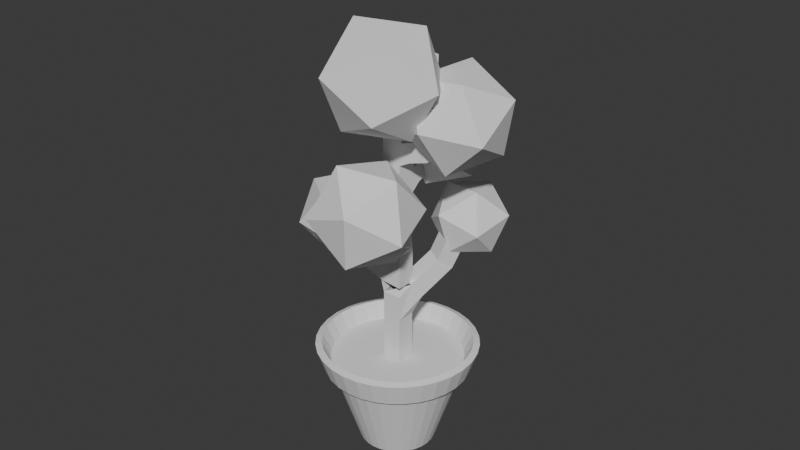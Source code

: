 # Source: ProjectMG_PlantPot.blend  (saved by Blender 4.5.90; exported with 4.5.12 LTS)
import bpy
from mathutils import Matrix  # noqa: F401  (used for matrix-valued properties, if any)

bpy.ops.wm.read_factory_settings(use_empty=True)
scene = bpy.context.scene
scene.name = 'Scene'

# ---- collections
col_collection = bpy.data.collections.new('Collection'); scene.collection.children.link(col_collection)

# ---- world
world_world = bpy.data.worlds.new('World'); scene.world = world_world
world_world.use_nodes = True; world_world.node_tree.nodes.clear()
_N = world_world.node_tree.nodes; _L = world_world.node_tree.links
n0 = _N.new('ShaderNodeOutputWorld'); n0.name = 'World Output'; n0.location = (200, 100)
n1 = _N.new('ShaderNodeBackground'); n1.name = 'Background'; n1.location = (-200, 100)
n1.inputs[0].default_value = (0.05088, 0.05088, 0.05088, 1.0)
_L.new(n1.outputs[0], n0.inputs[0])
n0.is_active_output = True
world_world.color = (0.05088, 0.05088, 0.05088)
world_world.sun_shadow_jitter_overblur = 0.0

# ---- meshes
me_x = bpy.data.meshes.new('ทรงกระบอก')
me_x.from_pydata([(0.0, 1.0, -1.0), (9.562e-09, 1.93, 1.829), (0.1951, 0.9808, -1.0), (0.3766, 1.893, 1.829), (0.3827, 0.9239, -1.0), (0.7387, 1.783, 1.829), (0.5556, 0.8315, -1.0), (1.072, 1.605, 1.829), (0.7071, 0.7071, -1.0), (1.365, 1.365, 1.829), (0.8315, 0.5556, -1.0), (1.605, 1.072, 1.829), (0.9239, 0.3827, -1.0), (1.783, 0.7387, 1.829), (0.9808, 0.1951, -1.0), (1.893, 0.3766, 1.829), (1.0, 0.0, -1.0), (1.93, -8.182e-09, 1.829), (0.9808, -0.1951, -1.0), (1.893, -0.3766, 1.829), (0.9239, -0.3827, -1.0), (1.783, -0.7387, 1.829), (0.8315, -0.5556, -1.0), (1.605, -1.072, 1.829), (0.7071, -0.7071, -1.0), (1.365, -1.365, 1.829), (0.5556, -0.8315, -1.0), (1.072, -1.605, 1.829), (0.3827, -0.9239, -1.0), (0.7387, -1.783, 1.829), (0.1951, -0.9808, -1.0), (0.3766, -1.893, 1.829), (0.0, -1.0, -1.0), (9.562e-09, -1.93, 1.829), (-0.1951, -0.9808, -1.0), (-0.3766, -1.893, 1.829), (-0.3827, -0.9239, -1.0), (-0.7387, -1.783, 1.829), (-0.5556, -0.8315, -1.0), (-1.072, -1.605, 1.829), (-0.7071, -0.7071, -1.0), (-1.365, -1.365, 1.829), (-0.8315, -0.5556, -1.0), (-1.605, -1.072, 1.829), (-0.9239, -0.3827, -1.0), (-1.783, -0.7387, 1.829), (-0.9808, -0.1951, -1.0), (-1.893, -0.3766, 1.829), (-1.0, 0.0, -1.0), (-1.93, -8.182e-09, 1.829), (-0.9808, 0.1951, -1.0), (-1.893, 0.3766, 1.829), (-0.9239, 0.3827, -1.0), (-1.783, 0.7387, 1.829), (-0.8315, 0.5556, -1.0), (-1.605, 1.072, 1.829), (-0.7071, 0.7071, -1.0), (-1.365, 1.365, 1.829), (-0.5556, 0.8315, -1.0), (-1.072, 1.605, 1.829), (-0.3827, 0.9239, -1.0), (-0.7387, 1.783, 1.829), (-0.1951, 0.9808, -1.0), (-0.3766, 1.893, 1.829), (7.427e-09, 1.723, 1.197), (0.336, 1.689, 1.197), (0.6592, 1.591, 1.197), (0.957, 1.432, 1.197), (1.218, 1.218, 1.197), (1.432, 0.957, 1.197), (1.591, 0.6592, 1.197), (1.689, 0.336, 1.197), (1.723, -6.355e-09, 1.197), (1.689, -0.336, 1.197), (1.591, -0.6592, 1.197), (1.432, -0.957, 1.197), (1.218, -1.218, 1.197), (0.957, -1.432, 1.197), (0.6592, -1.591, 1.197), (0.336, -1.689, 1.197), (7.427e-09, -1.723, 1.197), (-0.336, -1.689, 1.197), (-0.6592, -1.591, 1.197), (-0.957, -1.432, 1.197), (-1.218, -1.218, 1.197), (-1.432, -0.957, 1.197), (-1.591, -0.6592, 1.197), (-1.689, -0.336, 1.197), (-1.723, -6.355e-09, 1.197), (-1.689, 0.336, 1.197), (-1.591, 0.6592, 1.197), (-1.432, 0.957, 1.197), (-1.218, 1.218, 1.197), (-0.957, 1.432, 1.197), (-0.6592, 1.591, 1.197), (-0.336, 1.689, 1.197), (0.4087, 2.055, 1.775), (9.562e-09, 2.095, 1.775), (7.427e-09, 1.887, 1.143), (0.8017, 1.935, 1.775), (1.164, 1.742, 1.775), (1.481, 1.481, 1.775), (1.742, 1.164, 1.775), (1.935, 0.8017, 1.775), (2.055, 0.4087, 1.775), (2.095, -8.182e-09, 1.775), (2.055, -0.4087, 1.775), (1.935, -0.8017, 1.775), (1.742, -1.164, 1.775), (1.481, -1.481, 1.775), (1.164, -1.742, 1.775), (0.8017, -1.935, 1.775), (0.4087, -2.055, 1.775), (9.562e-09, -2.095, 1.775), (-0.4087, -2.055, 1.775), (-0.8017, -1.935, 1.775), (-1.164, -1.742, 1.775), (-1.481, -1.481, 1.775), (-1.742, -1.164, 1.775), (-1.935, -0.8017, 1.775), (-2.055, -0.4087, 1.775), (-2.095, -8.182e-09, 1.775), (-2.055, 0.4087, 1.775), (-1.935, 0.8017, 1.775), (-1.742, 1.164, 1.775), (-1.481, 1.481, 1.775), (-1.164, 1.742, 1.775), (-0.8017, 1.935, 1.775), (-0.4087, 2.055, 1.775), (0.3682, 1.851, 1.143), (0.7222, 1.744, 1.143), (1.048, 1.569, 1.143), (1.334, 1.334, 1.143), (1.569, 1.048, 1.143), (1.744, 0.7222, 1.143), (1.851, 0.3682, 1.143), (1.887, -6.355e-09, 1.143), (1.851, -0.3682, 1.143), (1.744, -0.7222, 1.143), (1.569, -1.048, 1.143), (1.334, -1.334, 1.143), (1.048, -1.569, 1.143), (0.7222, -1.744, 1.143), (0.3682, -1.851, 1.143), (7.427e-09, -1.887, 1.143), (-0.3682, -1.851, 1.143), (-0.7222, -1.744, 1.143), (-1.048, -1.569, 1.143), (-1.334, -1.334, 1.143), (-1.569, -1.048, 1.143), (-1.744, -0.7222, 1.143), (-1.851, -0.3682, 1.143), (-1.887, -6.355e-09, 1.143), (-1.851, 0.3682, 1.143), (-1.744, 0.7222, 1.143), (-1.569, 1.048, 1.143), (-1.334, 1.334, 1.143), (-1.048, 1.569, 1.143), (-0.7222, 1.744, 1.143), (-0.3682, 1.851, 1.143), (0.3334, 1.676, 1.376), (-4.595e-09, 1.709, 1.376), (0.6541, 1.579, 1.376), (0.9495, 1.421, 1.376), (1.209, 1.209, 1.376), (1.421, 0.9495, 1.376), (1.579, 0.6541, 1.376), (1.676, 0.3334, 1.376), (1.709, -6.392e-09, 1.376), (1.676, -0.3334, 1.376), (1.579, -0.6541, 1.376), (1.421, -0.9495, 1.376), (1.209, -1.209, 1.376), (0.9495, -1.421, 1.376), (0.6541, -1.579, 1.376), (0.3334, -1.676, 1.376), (-4.595e-09, -1.709, 1.376), (-0.3334, -1.676, 1.376), (-0.6541, -1.579, 1.376), (-0.9495, -1.421, 1.376), (-1.209, -1.209, 1.376), (-1.421, -0.9495, 1.376), (-1.579, -0.6541, 1.376), (-1.676, -0.3334, 1.376), (-1.709, -6.392e-09, 1.376), (-1.676, 0.3334, 1.376), (-1.579, 0.6541, 1.376), (-1.421, 0.9495, 1.376), (-1.209, 1.209, 1.376), (-0.9495, 1.421, 1.376), (-0.6541, 1.579, 1.376), (-0.3334, 1.676, 1.376), (-1.117, 1.137, 1.376), (-0.7691, 1.276, 1.376), (-0.3921, 1.362, 1.376), (0.0, 1.391, 1.376), (0.3921, 1.362, 1.376), (0.7691, 1.276, 1.376), (1.117, 1.137, 1.376), (-1.241, 0.7929, 1.376), (-0.8546, 0.8961, 1.376), (-0.4357, 0.9596, 1.376), (1.49e-08, 0.9811, 1.376), (0.4357, 0.9596, 1.376), (0.8546, 0.8961, 1.376), (1.241, 0.7929, 1.376), (-1.317, 0.4071, 1.376), (-0.9072, 0.4619, 1.376), (-0.4625, 0.4956, 1.376), (2.235e-08, 0.507, 1.376), (0.4625, 0.4956, 1.376), (0.9072, 0.4619, 1.376), (1.317, 0.4071, 1.376), (-1.343, 1.49e-08, 1.376), (-0.925, 0.0, 1.376), (-0.4716, 0.0, 1.376), (2.98e-08, 0.0, 1.376), (0.4716, 0.0, 1.376), (0.925, 0.0, 1.376), (1.343, 0.0, 1.376), (-1.317, -0.4071, 1.376), (-0.9072, -0.4619, 1.376), (-0.4625, -0.4956, 1.376), (3.725e-08, -0.507, 1.376), (0.4625, -0.4956, 1.376), (0.9072, -0.4619, 1.376), (1.317, -0.4071, 1.376), (-1.241, -0.7929, 1.376), (-0.8546, -0.8961, 1.376), (-0.4357, -0.9596, 1.376), (4.47e-08, -0.9811, 1.376), (0.4357, -0.9596, 1.376), (0.8546, -0.8961, 1.376), (1.241, -0.7929, 1.376), (-1.117, -1.137, 1.376), (-0.7691, -1.276, 1.376), (-0.3921, -1.362, 1.376), (0.0, -1.391, 1.376), (0.3921, -1.362, 1.376), (0.7691, -1.276, 1.376), (1.117, -1.137, 1.376)], [], [(85, 84, 148, 149), (57, 59, 126, 125), (86, 85, 149, 150), (39, 41, 117, 116), (87, 86, 150, 151), (21, 23, 108, 107), (88, 87, 151, 152), (3, 5, 99, 96), (55, 57, 125, 124), (89, 88, 152, 153), (37, 39, 116, 115), (90, 89, 153, 154), (19, 21, 107, 106), (91, 90, 154, 155), (65, 64, 98, 129), (53, 55, 124, 123), (92, 91, 155, 156), (1, 3, 96, 97), (66, 65, 129, 130), (35, 37, 115, 114), (93, 92, 156, 157), (17, 19, 106, 105), (67, 66, 130, 131), (94, 93, 157, 158), (68, 67, 131, 132), (51, 53, 123, 122), (95, 94, 158, 159), (69, 68, 132, 133), (33, 35, 114, 113), (64, 95, 159, 98), (5, 3, 160, 162), (15, 17, 105, 104), (70, 69, 133, 134), (0, 2, 4, 6, 8, 10, 12, 14, 16, 18, 20, 22, 24, 26, 28, 30, 32, 34, 36, 38, 40, 42, 44, 46, 48, 50, 52, 54, 56, 58, 60, 62), (62, 95, 64, 0), (60, 94, 95, 62), (58, 93, 94, 60), (56, 92, 93, 58), (54, 91, 92, 56), (52, 90, 91, 54), (50, 89, 90, 52), (48, 88, 89, 50), (46, 87, 88, 48), (44, 86, 87, 46), (42, 85, 86, 44), (40, 84, 85, 42), (38, 83, 84, 40), (36, 82, 83, 38), (34, 81, 82, 36), (32, 80, 81, 34), (30, 79, 80, 32), (28, 78, 79, 30), (26, 77, 78, 28), (24, 76, 77, 26), (22, 75, 76, 24), (20, 74, 75, 22), (18, 73, 74, 20), (16, 72, 73, 18), (14, 71, 72, 16), (12, 70, 71, 14), (10, 69, 70, 12), (8, 68, 69, 10), (6, 67, 68, 8), (4, 66, 67, 6), (2, 65, 66, 4), (0, 64, 65, 2), (98, 97, 96, 129), (129, 96, 99, 130), (130, 99, 100, 131), (131, 100, 101, 132), (132, 101, 102, 133), (133, 102, 103, 134), (134, 103, 104, 135), (135, 104, 105, 136), (136, 105, 106, 137), (137, 106, 107, 138), (138, 107, 108, 139), (139, 108, 109, 140), (140, 109, 110, 141), (141, 110, 111, 142), (142, 111, 112, 143), (143, 112, 113, 144), (144, 113, 114, 145), (145, 114, 115, 146), (146, 115, 116, 147), (147, 116, 117, 148), (148, 117, 118, 149), (149, 118, 119, 150), (150, 119, 120, 151), (151, 120, 121, 152), (152, 121, 122, 153), (153, 122, 123, 154), (154, 123, 124, 155), (155, 124, 125, 156), (156, 125, 126, 157), (157, 126, 127, 158), (158, 127, 128, 159), (159, 128, 97, 98), (5, 7, 100, 99), (23, 25, 109, 108), (84, 83, 147, 148), (41, 43, 118, 117), (83, 82, 146, 147), (59, 61, 127, 126), (7, 9, 101, 100), (82, 81, 145, 146), (25, 27, 110, 109), (81, 80, 144, 145), (43, 45, 119, 118), (80, 79, 143, 144), (61, 63, 128, 127), (9, 11, 102, 101), (79, 78, 142, 143), (27, 29, 111, 110), (78, 77, 141, 142), (45, 47, 120, 119), (77, 76, 140, 141), (63, 1, 97, 128), (76, 75, 139, 140), (11, 13, 103, 102), (29, 31, 112, 111), (75, 74, 138, 139), (47, 49, 121, 120), (74, 73, 137, 138), (73, 72, 136, 137), (13, 15, 104, 103), (31, 33, 113, 112), (72, 71, 135, 136), (49, 51, 122, 121), (71, 70, 134, 135), (23, 21, 170, 171), (41, 39, 179, 180), (59, 57, 188, 189), (15, 13, 166, 167), (33, 31, 175, 176), (51, 49, 184, 185), (7, 5, 162, 163), (25, 23, 171, 172), (43, 41, 180, 181), (61, 59, 189, 190), (17, 15, 167, 168), (35, 33, 176, 177), (53, 51, 185, 186), (9, 7, 163, 164), (27, 25, 172, 173), (45, 43, 181, 182), (63, 61, 190, 191), (19, 17, 168, 169), (37, 35, 177, 178), (55, 53, 186, 187), (11, 9, 164, 165), (29, 27, 173, 174), (47, 45, 182, 183), (3, 1, 161, 160), (1, 63, 191, 161), (21, 19, 169, 170), (39, 37, 178, 179), (57, 55, 187, 188), (13, 11, 165, 166), (31, 29, 174, 175), (49, 47, 183, 184), (188, 187, 192, 189), (187, 186, 199, 192), (186, 185, 206, 199), (185, 184, 213, 206), (184, 183, 220, 213), (183, 182, 227, 220), (182, 181, 234, 227), (181, 180, 179, 234), (189, 192, 193, 190), (192, 199, 200, 193), (199, 206, 207, 200), (206, 213, 214, 207), (213, 220, 221, 214), (220, 227, 228, 221), (227, 234, 235, 228), (234, 179, 178, 235), (190, 193, 194, 191), (193, 200, 201, 194), (200, 207, 208, 201), (207, 214, 215, 208), (214, 221, 222, 215), (221, 228, 229, 222), (228, 235, 236, 229), (235, 178, 177, 236), (191, 194, 195, 161), (194, 201, 202, 195), (201, 208, 209, 202), (208, 215, 216, 209), (215, 222, 223, 216), (222, 229, 230, 223), (229, 236, 237, 230), (236, 177, 176, 237), (161, 195, 196, 160), (195, 202, 203, 196), (202, 209, 210, 203), (209, 216, 217, 210), (216, 223, 224, 217), (223, 230, 231, 224), (230, 237, 238, 231), (237, 176, 175, 238), (160, 196, 197, 162), (196, 203, 204, 197), (203, 210, 211, 204), (210, 217, 218, 211), (217, 224, 225, 218), (224, 231, 232, 225), (231, 238, 239, 232), (238, 175, 174, 239), (162, 197, 198, 163), (197, 204, 205, 198), (204, 211, 212, 205), (211, 218, 219, 212), (218, 225, 226, 219), (225, 232, 233, 226), (232, 239, 240, 233), (239, 174, 173, 240), (163, 198, 165, 164), (198, 205, 166, 165), (205, 212, 167, 166), (212, 219, 168, 167), (219, 226, 169, 168), (226, 233, 170, 169), (233, 240, 171, 170), (240, 173, 172, 171)])
_uv = me_x.uv_layers.new(name='UVMap')
_uv.uv.foreach_set('vector', [0.3438, 0.8883, 0.375, 0.8883, 0.375, 0.8883, 0.3438, 0.8883, 0.08029, 0.4197, 0.1167, 0.4496, 0.1167, 0.4496, 0.08029, 0.4197, 0.3125, 0.8883, 0.3438, 0.8883, 0.3438, 0.8883, 0.3125, 0.8883, 0.1167, 0.05045, 0.08029, 0.08029, 0.08029, 0.08029, 0.1167, 0.05045, 0.2812, 0.8883, 0.3125, 0.8883, 0.3125, 0.8883, 0.2812, 0.8883, 0.4717, 0.1582, 0.4496, 0.1167, 0.4496, 0.1167, 0.4717, 0.1582, 0.25, 0.8883, 0.2812, 0.8883, 0.2812, 0.8883, 0.25, 0.8883, 0.2968, 0.4854, 0.3418, 0.4717, 0.3418, 0.4717, 0.2968, 0.4854, 0.05045, 0.3833, 0.08029, 0.4197, 0.08029, 0.4197, 0.05045, 0.3833, 0.2187, 0.8883, 0.25, 0.8883, 0.25, 0.8883, 0.2187, 0.8883, 0.1582, 0.02827, 0.1167, 0.05045, 0.1167, 0.05045, 0.1582, 0.02827, 0.1875, 0.8883, 0.2187, 0.8883, 0.2187, 0.8883, 0.1875, 0.8883, 0.4854, 0.2032, 0.4717, 0.1582, 0.4717, 0.1582, 0.4854, 0.2032, 0.1562, 0.8883, 0.1875, 0.8883, 0.1875, 0.8883, 0.1562, 0.8883, 0.9688, 0.8883, 1.0, 0.8883, 1.0, 0.8883, 0.9688, 0.8883, 0.02827, 0.3418, 0.05045, 0.3833, 0.05045, 0.3833, 0.02827, 0.3418, 0.125, 0.8883, 0.1562, 0.8883, 0.1562, 0.8883, 0.125, 0.8883, 0.25, 0.49, 0.2968, 0.4854, 0.2968, 0.4854, 0.25, 0.49, 0.9375, 0.8883, 0.9688, 0.8883, 0.9688, 0.8883, 0.9375, 0.8883, 0.2032, 0.01461, 0.1582, 0.02827, 0.1582, 0.02827, 0.2032, 0.01461, 0.09375, 0.8883, 0.125, 0.8883, 0.125, 0.8883, 0.09375, 0.8883, 0.49, 0.25, 0.4854, 0.2032, 0.4854, 0.2032, 0.49, 0.25, 0.9062, 0.8883, 0.9375, 0.8883, 0.9375, 0.8883, 0.9062, 0.8883, 0.0625, 0.8883, 0.09375, 0.8883, 0.09375, 0.8883, 0.0625, 0.8883, 0.875, 0.8883, 0.9062, 0.8883, 0.9062, 0.8883, 0.875, 0.8883, 0.01461, 0.2968, 0.02827, 0.3418, 0.02827, 0.3418, 0.01461, 0.2968, 0.03125, 0.8883, 0.0625, 0.8883, 0.0625, 0.8883, 0.03125, 0.8883, 0.8438, 0.8883, 0.875, 0.8883, 0.875, 0.8883, 0.8438, 0.8883, 0.25, 0.01, 0.2032, 0.01461, 0.2032, 0.01461, 0.25, 0.01, 0.0, 0.8883, 0.03125, 0.8883, 0.03125, 0.8883, 0.0, 0.8883, 0.3418, 0.4717, 0.2968, 0.4854, 0.2968, 0.4854, 0.3418, 0.4717, 0.4854, 0.2968, 0.49, 0.25, 0.49, 0.25, 0.4854, 0.2968, 0.8125, 0.8883, 0.8438, 0.8883, 0.8438, 0.8883, 0.8125, 0.8883, 0.75, 0.49, 0.7968, 0.4854, 0.8418, 0.4717, 0.8833, 0.4496, 0.9197, 0.4197, 0.9496, 0.3833, 0.9717, 0.3418, 0.9854, 0.2968, 0.99, 0.25, 0.9854, 0.2032, 0.9717, 0.1582, 0.9496, 0.1167, 0.9197, 0.08029, 0.8833, 0.05045, 0.8418, 0.02827, 0.7968, 0.01461, 0.75, 0.01, 0.7032, 0.01461, 0.6582, 0.02827, 0.6167, 0.05045, 0.5803, 0.08029, 0.5504, 0.1167, 0.5283, 0.1582, 0.5146, 0.2032, 0.51, 0.25, 0.5146, 0.2968, 0.5283, 0.3418, 0.5504, 0.3833, 0.5803, 0.4197, 0.6167, 0.4496, 0.6582, 0.4717, 0.7032, 0.4854, 0.03125, 0.5, 0.03125, 0.8883, 0.0, 0.8883, 0.0, 0.5, 0.0625, 0.5, 0.0625, 0.8883, 0.03125, 0.8883, 0.03125, 0.5, 0.09375, 0.5, 0.09375, 0.8883, 0.0625, 0.8883, 0.0625, 0.5, 0.125, 0.5, 0.125, 0.8883, 0.09375, 0.8883, 0.09375, 0.5, 0.1562, 0.5, 0.1562, 0.8883, 0.125, 0.8883, 0.125, 0.5, 0.1875, 0.5, 0.1875, 0.8883, 0.1562, 0.8883, 0.1562, 0.5, 0.2188, 0.5, 0.2187, 0.8883, 0.1875, 0.8883, 0.1875, 0.5, 0.25, 0.5, 0.25, 0.8883, 0.2187, 0.8883, 0.2188, 0.5, 0.2812, 0.5, 0.2812, 0.8883, 0.25, 0.8883, 0.25, 0.5, 0.3125, 0.5, 0.3125, 0.8883, 0.2812, 0.8883, 0.2812, 0.5, 0.3438, 0.5, 0.3438, 0.8883, 0.3125, 0.8883, 0.3125, 0.5, 0.375, 0.5, 0.375, 0.8883, 0.3438, 0.8883, 0.3438, 0.5, 0.4062, 0.5, 0.4062, 0.8883, 0.375, 0.8883, 0.375, 0.5, 0.4375, 0.5, 0.4375, 0.8883, 0.4062, 0.8883, 0.4062, 0.5, 0.4688, 0.5, 0.4688, 0.8883, 0.4375, 0.8883, 0.4375, 0.5, 0.5, 0.5, 0.5, 0.8883, 0.4688, 0.8883, 0.4688, 0.5, 0.5312, 0.5, 0.5312, 0.8883, 0.5, 0.8883, 0.5, 0.5, 0.5625, 0.5, 0.5625, 0.8883, 0.5312, 0.8883, 0.5312, 0.5, 0.5938, 0.5, 0.5938, 0.8883, 0.5625, 0.8883, 0.5625, 0.5, 0.625, 0.5, 0.625, 0.8883, 0.5938, 0.8883, 0.5938, 0.5, 0.6562, 0.5, 0.6562, 0.8883, 0.625, 0.8883, 0.625, 0.5, 0.6875, 0.5, 0.6875, 0.8883, 0.6562, 0.8883, 0.6562, 0.5, 0.7188, 0.5, 0.7188, 0.8883, 0.6875, 0.8883, 0.6875, 0.5, 0.75, 0.5, 0.75, 0.8883, 0.7188, 0.8883, 0.7188, 0.5, 0.7812, 0.5, 0.7812, 0.8883, 0.75, 0.8883, 0.75, 0.5, 0.8125, 0.5, 0.8125, 0.8883, 0.7812, 0.8883, 0.7812, 0.5, 0.8438, 0.5, 0.8438, 0.8883, 0.8125, 0.8883, 0.8125, 0.5, 0.875, 0.5, 0.875, 0.8883, 0.8438, 0.8883, 0.8438, 0.5, 0.9062, 0.5, 0.9062, 0.8883, 0.875, 0.8883, 0.875, 0.5, 0.9375, 0.5, 0.9375, 0.8883, 0.9062, 0.8883, 0.9062, 0.5, 0.9688, 0.5, 0.9688, 0.8883, 0.9375, 0.8883, 0.9375, 0.5, 1.0, 0.5, 1.0, 0.8883, 0.9688, 0.8883, 0.9688, 0.5, 1.0, 0.8883, 1.0, 1.0, 0.9688, 1.0, 0.9688, 0.8883, 0.9688, 0.8883, 0.9688, 1.0, 0.9375, 1.0, 0.9375, 0.8883, 0.9375, 0.8883, 0.9375, 1.0, 0.9062, 1.0, 0.9062, 0.8883, 0.9062, 0.8883, 0.9062, 1.0, 0.875, 1.0, 0.875, 0.8883, 0.875, 0.8883, 0.875, 1.0, 0.8438, 1.0, 0.8438, 0.8883, 0.8438, 0.8883, 0.8438, 1.0, 0.8125, 1.0, 0.8125, 0.8883, 0.8125, 0.8883, 0.8125, 1.0, 0.7812, 1.0, 0.7812, 0.8883, 0.7812, 0.8883, 0.7812, 1.0, 0.75, 1.0, 0.75, 0.8883, 0.75, 0.8883, 0.75, 1.0, 0.7188, 1.0, 0.7188, 0.8883, 0.7188, 0.8883, 0.7188, 1.0, 0.6875, 1.0, 0.6875, 0.8883, 0.6875, 0.8883, 0.6875, 1.0, 0.6562, 1.0, 0.6562, 0.8883, 0.6562, 0.8883, 0.6562, 1.0, 0.625, 1.0, 0.625, 0.8883, 0.625, 0.8883, 0.625, 1.0, 0.5938, 1.0, 0.5938, 0.8883, 0.5938, 0.8883, 0.5938, 1.0, 0.5625, 1.0, 0.5625, 0.8883, 0.5625, 0.8883, 0.5625, 1.0, 0.5312, 1.0, 0.5312, 0.8883, 0.5312, 0.8883, 0.5312, 1.0, 0.5, 1.0, 0.5, 0.8883, 0.5, 0.8883, 0.5, 1.0, 0.4688, 1.0, 0.4688, 0.8883, 0.4688, 0.8883, 0.4688, 1.0, 0.4375, 1.0, 0.4375, 0.8883, 0.4375, 0.8883, 0.4375, 1.0, 0.4062, 1.0, 0.4062, 0.8883, 0.4062, 0.8883, 0.4062, 1.0, 0.375, 1.0, 0.375, 0.8883, 0.375, 0.8883, 0.375, 1.0, 0.3438, 1.0, 0.3438, 0.8883, 0.3438, 0.8883, 0.3438, 1.0, 0.3125, 1.0, 0.3125, 0.8883, 0.3125, 0.8883, 0.3125, 1.0, 0.2812, 1.0, 0.2812, 0.8883, 0.2812, 0.8883, 0.2812, 1.0, 0.25, 1.0, 0.25, 0.8883, 0.25, 0.8883, 0.25, 1.0, 0.2188, 1.0, 0.2187, 0.8883, 0.2187, 0.8883, 0.2188, 1.0, 0.1875, 1.0, 0.1875, 0.8883, 0.1875, 0.8883, 0.1875, 1.0, 0.1562, 1.0, 0.1562, 0.8883, 0.1562, 0.8883, 0.1562, 1.0, 0.125, 1.0, 0.125, 0.8883, 0.125, 0.8883, 0.125, 1.0, 0.09375, 1.0, 0.09375, 0.8883, 0.09375, 0.8883, 0.09375, 1.0, 0.0625, 1.0, 0.0625, 0.8883, 0.0625, 0.8883, 0.0625, 1.0, 0.03125, 1.0, 0.03125, 0.8883, 0.03125, 0.8883, 0.03125, 1.0, 0.0, 1.0, 0.0, 0.8883, 0.3418, 0.4717, 0.3833, 0.4496, 0.3833, 0.4496, 0.3418, 0.4717, 0.4496, 0.1167, 0.4197, 0.08029, 0.4197, 0.08029, 0.4496, 0.1167, 0.375, 0.8883, 0.4062, 0.8883, 0.4062, 0.8883, 0.375, 0.8883, 0.08029, 0.08029, 0.05045, 0.1167, 0.05045, 0.1167, 0.08029, 0.08029, 0.4062, 0.8883, 0.4375, 0.8883, 0.4375, 0.8883, 0.4062, 0.8883, 0.1167, 0.4496, 0.1582, 0.4717, 0.1582, 0.4717, 0.1167, 0.4496, 0.3833, 0.4496, 0.4197, 0.4197, 0.4197, 0.4197, 0.3833, 0.4496, 0.4375, 0.8883, 0.4688, 0.8883, 0.4688, 0.8883, 0.4375, 0.8883, 0.4197, 0.08029, 0.3833, 0.05045, 0.3833, 0.05045, 0.4197, 0.08029, 0.4688, 0.8883, 0.5, 0.8883, 0.5, 0.8883, 0.4688, 0.8883, 0.05045, 0.1167, 0.02827, 0.1582, 0.02827, 0.1582, 0.05045, 0.1167, 0.5, 0.8883, 0.5312, 0.8883, 0.5312, 0.8883, 0.5, 0.8883, 0.1582, 0.4717, 0.2032, 0.4854, 0.2032, 0.4854, 0.1582, 0.4717, 0.4197, 0.4197, 0.4496, 0.3833, 0.4496, 0.3833, 0.4197, 0.4197, 0.5312, 0.8883, 0.5625, 0.8883, 0.5625, 0.8883, 0.5312, 0.8883, 0.3833, 0.05045, 0.3418, 0.02827, 0.3418, 0.02827, 0.3833, 0.05045, 0.5625, 0.8883, 0.5938, 0.8883, 0.5938, 0.8883, 0.5625, 0.8883, 0.02827, 0.1582, 0.01461, 0.2032, 0.01461, 0.2032, 0.02827, 0.1582, 0.5938, 0.8883, 0.625, 0.8883, 0.625, 0.8883, 0.5938, 0.8883, 0.2032, 0.4854, 0.25, 0.49, 0.25, 0.49, 0.2032, 0.4854, 0.625, 0.8883, 0.6562, 0.8883, 0.6562, 0.8883, 0.625, 0.8883, 0.4496, 0.3833, 0.4717, 0.3418, 0.4717, 0.3418, 0.4496, 0.3833, 0.3418, 0.02827, 0.2968, 0.01461, 0.2968, 0.01461, 0.3418, 0.02827, 0.6562, 0.8883, 0.6875, 0.8883, 0.6875, 0.8883, 0.6562, 0.8883, 0.01461, 0.2032, 0.01, 0.25, 0.01, 0.25, 0.01461, 0.2032, 0.6875, 0.8883, 0.7188, 0.8883, 0.7188, 0.8883, 0.6875, 0.8883, 0.7188, 0.8883, 0.75, 0.8883, 0.75, 0.8883, 0.7188, 0.8883, 0.4717, 0.3418, 0.4854, 0.2968, 0.4854, 0.2968, 0.4717, 0.3418, 0.2968, 0.01461, 0.25, 0.01, 0.25, 0.01, 0.2968, 0.01461, 0.75, 0.8883, 0.7812, 0.8883, 0.7812, 0.8883, 0.75, 0.8883, 0.01, 0.25, 0.01461, 0.2968, 0.01461, 0.2968, 0.01, 0.25, 0.7812, 0.8883, 0.8125, 0.8883, 0.8125, 0.8883, 0.7812, 0.8883, 0.4496, 0.1167, 0.4717, 0.1582, 0.4717, 0.1582, 0.4496, 0.1167, 0.08029, 0.08029, 0.1167, 0.05045, 0.1167, 0.05045, 0.08029, 0.08029, 0.1167, 0.4496, 0.08029, 0.4197, 0.08029, 0.4197, 0.1167, 0.4496, 0.4854, 0.2968, 0.4717, 0.3418, 0.4717, 0.3418, 0.4854, 0.2968, 0.25, 0.01, 0.2968, 0.01461, 0.2968, 0.01461, 0.25, 0.01, 0.01461, 0.2968, 0.01, 0.25, 0.01, 0.25, 0.01461, 0.2968, 0.3833, 0.4496, 0.3418, 0.4717, 0.3418, 0.4717, 0.3833, 0.4496, 0.4197, 0.08029, 0.4496, 0.1167, 0.4496, 0.1167, 0.4197, 0.08029, 0.05045, 0.1167, 0.08029, 0.08029, 0.08029, 0.08029, 0.05045, 0.1167, 0.1582, 0.4717, 0.1167, 0.4496, 0.1167, 0.4496, 0.1582, 0.4717, 0.49, 0.25, 0.4854, 0.2968, 0.4854, 0.2968, 0.49, 0.25, 0.2032, 0.01461, 0.25, 0.01, 0.25, 0.01, 0.2032, 0.01461, 0.02827, 0.3418, 0.01461, 0.2968, 0.01461, 0.2968, 0.02827, 0.3418, 0.4197, 0.4197, 0.3833, 0.4496, 0.3833, 0.4496, 0.4197, 0.4197, 0.3833, 0.05045, 0.4197, 0.08029, 0.4197, 0.08029, 0.3833, 0.05045, 0.02827, 0.1582, 0.05045, 0.1167, 0.05045, 0.1167, 0.02827, 0.1582, 0.2032, 0.4854, 0.1582, 0.4717, 0.1582, 0.4717, 0.2032, 0.4854, 0.4854, 0.2032, 0.49, 0.25, 0.49, 0.25, 0.4854, 0.2032, 0.1582, 0.02827, 0.2032, 0.01461, 0.2032, 0.01461, 0.1582, 0.02827, 0.05045, 0.3833, 0.02827, 0.3418, 0.02827, 0.3418, 0.05045, 0.3833, 0.4496, 0.3833, 0.4197, 0.4197, 0.4197, 0.4197, 0.4496, 0.3833, 0.3418, 0.02827, 0.3833, 0.05045, 0.3833, 0.05045, 0.3418, 0.02827, 0.01461, 0.2032, 0.02827, 0.1582, 0.02827, 0.1582, 0.01461, 0.2032, 0.2968, 0.4854, 0.25, 0.49, 0.25, 0.49, 0.2968, 0.4854, 0.25, 0.49, 0.2032, 0.4854, 0.2032, 0.4854, 0.25, 0.49, 0.4717, 0.1582, 0.4854, 0.2032, 0.4854, 0.2032, 0.4717, 0.1582, 0.1167, 0.05045, 0.1582, 0.02827, 0.1582, 0.02827, 0.1167, 0.05045, 0.08029, 0.4197, 0.05045, 0.3833, 0.05045, 0.3833, 0.08029, 0.4197, 0.4717, 0.3418, 0.4496, 0.3833, 0.4496, 0.3833, 0.4717, 0.3418, 0.2968, 0.01461, 0.3418, 0.02827, 0.3418, 0.02827, 0.2968, 0.01461, 0.01, 0.25, 0.01461, 0.2032, 0.01461, 0.2032, 0.01, 0.25, 0.08029, 0.4197, 0.05045, 0.3833, 0.1085, 0.3915, 0.1167, 0.4496, 0.05045, 0.3833, 0.02827, 0.3418, 0.09585, 0.3448, 0.1085, 0.3915, 0.02827, 0.3418, 0.01461, 0.2968, 0.08721, 0.2978, 0.09585, 0.3448, 0.01461, 0.2968, 0.01, 0.25, 0.0842, 0.25, 0.08721, 0.2978, 0.01, 0.25, 0.01461, 0.2032, 0.08721, 0.2022, 0.0842, 0.25, 0.01461, 0.2032, 0.02827, 0.1582, 0.09585, 0.1552, 0.08721, 0.2022, 0.02827, 0.1582, 0.05045, 0.1167, 0.1085, 0.1085, 0.09585, 0.1552, 0.05045, 0.1167, 0.08029, 0.08029, 0.1167, 0.05045, 0.1085, 0.1085, 0.1167, 0.4496, 0.1085, 0.3915, 0.1552, 0.4042, 0.1582, 0.4717, 0.1085, 0.3915, 0.09585, 0.3448, 0.1486, 0.3514, 0.1552, 0.4042, 0.09585, 0.3448, 0.08721, 0.2978, 0.1438, 0.3006, 0.1486, 0.3514, 0.08721, 0.2978, 0.0842, 0.25, 0.1421, 0.25, 0.1438, 0.3006, 0.0842, 0.25, 0.08721, 0.2022, 0.1438, 0.1994, 0.1421, 0.25, 0.08721, 0.2022, 0.09585, 0.1552, 0.1486, 0.1486, 0.1438, 0.1994, 0.09585, 0.1552, 0.1085, 0.1085, 0.1552, 0.09585, 0.1486, 0.1486, 0.1085, 0.1085, 0.1167, 0.05045, 0.1582, 0.02827, 0.1552, 0.09585, 0.1582, 0.4717, 0.1552, 0.4042, 0.2022, 0.4128, 0.2032, 0.4854, 0.1552, 0.4042, 0.1486, 0.3514, 0.1994, 0.3562, 0.2022, 0.4128, 0.1486, 0.3514, 0.1438, 0.3006, 0.1972, 0.3028, 0.1994, 0.3562, 0.1438, 0.3006, 0.1421, 0.25, 0.1964, 0.25, 0.1972, 0.3028, 0.1421, 0.25, 0.1438, 0.1994, 0.1972, 0.1972, 0.1964, 0.25, 0.1438, 0.1994, 0.1486, 0.1486, 0.1994, 0.1438, 0.1972, 0.1972, 0.1486, 0.1486, 0.1552, 0.09585, 0.2022, 0.08721, 0.1994, 0.1438, 0.1552, 0.09585, 0.1582, 0.02827, 0.2032, 0.01461, 0.2022, 0.08721, 0.2032, 0.4854, 0.2022, 0.4128, 0.25, 0.4158, 0.25, 0.49, 0.2022, 0.4128, 0.1994, 0.3562, 0.25, 0.3579, 0.25, 0.4158, 0.1994, 0.3562, 0.1972, 0.3028, 0.25, 0.3036, 0.25, 0.3579, 0.1972, 0.3028, 0.1964, 0.25, 0.25, 0.25, 0.25, 0.3036, 0.1964, 0.25, 0.1972, 0.1972, 0.25, 0.1964, 0.25, 0.25, 0.1972, 0.1972, 0.1994, 0.1438, 0.25, 0.1421, 0.25, 0.1964, 0.1994, 0.1438, 0.2022, 0.08721, 0.25, 0.0842, 0.25, 0.1421, 0.2022, 0.08721, 0.2032, 0.01461, 0.25, 0.01, 0.25, 0.0842, 0.25, 0.49, 0.25, 0.4158, 0.2978, 0.4128, 0.2968, 0.4854, 0.25, 0.4158, 0.25, 0.3579, 0.3006, 0.3562, 0.2978, 0.4128, 0.25, 0.3579, 0.25, 0.3036, 0.3028, 0.3028, 0.3006, 0.3562, 0.25, 0.3036, 0.25, 0.25, 0.3036, 0.25, 0.3028, 0.3028, 0.25, 0.25, 0.25, 0.1964, 0.3028, 0.1972, 0.3036, 0.25, 0.25, 0.1964, 0.25, 0.1421, 0.3006, 0.1438, 0.3028, 0.1972, 0.25, 0.1421, 0.25, 0.0842, 0.2978, 0.08721, 0.3006, 0.1438, 0.25, 0.0842, 0.25, 0.01, 0.2968, 0.01461, 0.2978, 0.08721, 0.2968, 0.4854, 0.2978, 0.4128, 0.3448, 0.4042, 0.3418, 0.4717, 0.2978, 0.4128, 0.3006, 0.3562, 0.3514, 0.3514, 0.3448, 0.4042, 0.3006, 0.3562, 0.3028, 0.3028, 0.3562, 0.3006, 0.3514, 0.3514, 0.3028, 0.3028, 0.3036, 0.25, 0.3579, 0.25, 0.3562, 0.3006, 0.3036, 0.25, 0.3028, 0.1972, 0.3562, 0.1994, 0.3579, 0.25, 0.3028, 0.1972, 0.3006, 0.1438, 0.3514, 0.1486, 0.3562, 0.1994, 0.3006, 0.1438, 0.2978, 0.08721, 0.3448, 0.09585, 0.3514, 0.1486, 0.2978, 0.08721, 0.2968, 0.01461, 0.3418, 0.02827, 0.3448, 0.09585, 0.3418, 0.4717, 0.3448, 0.4042, 0.3915, 0.3915, 0.3833, 0.4496, 0.3448, 0.4042, 0.3514, 0.3514, 0.4042, 0.3448, 0.3915, 0.3915, 0.3514, 0.3514, 0.3562, 0.3006, 0.4128, 0.2978, 0.4042, 0.3448, 0.3562, 0.3006, 0.3579, 0.25, 0.4158, 0.25, 0.4128, 0.2978, 0.3579, 0.25, 0.3562, 0.1994, 0.4128, 0.2022, 0.4158, 0.25, 0.3562, 0.1994, 0.3514, 0.1486, 0.4042, 0.1552, 0.4128, 0.2022, 0.3514, 0.1486, 0.3448, 0.09585, 0.3915, 0.1085, 0.4042, 0.1552, 0.3448, 0.09585, 0.3418, 0.02827, 0.3833, 0.05045, 0.3915, 0.1085, 0.3833, 0.4496, 0.3915, 0.3915, 0.4496, 0.3833, 0.4197, 0.4197, 0.3915, 0.3915, 0.4042, 0.3448, 0.4717, 0.3418, 0.4496, 0.3833, 0.4042, 0.3448, 0.4128, 0.2978, 0.4854, 0.2968, 0.4717, 0.3418, 0.4128, 0.2978, 0.4158, 0.25, 0.49, 0.25, 0.4854, 0.2968, 0.4158, 0.25, 0.4128, 0.2022, 0.4854, 0.2032, 0.49, 0.25, 0.4128, 0.2022, 0.4042, 0.1552, 0.4717, 0.1582, 0.4854, 0.2032, 0.4042, 0.1552, 0.3915, 0.1085, 0.4496, 0.1167, 0.4717, 0.1582, 0.3915, 0.1085, 0.3833, 0.05045, 0.4197, 0.08029, 0.4496, 0.1167])
me_x.update()
me_x_1 = bpy.data.meshes.new('ลูกบาศก์')
me_x_1.from_pydata([(0.0, 0.0, -0.9762), (1.341e-16, 2.978e-32, 0.6039), (3.047e-16, 6.766e-32, 1.372), (5.165e-16, 0.006402, 2.326), (7.198e-16, 0.0, 3.242), (0.5314, 1.043, 1.515), (0.8217, 1.231, 2.381), (-1.017, -0.03677, 1.691), (-1.384, 0.04661, 2.523), (0.4145, -0.4602, 2.692), (0.5379, -0.6972, 3.376), (8.631e-16, 3.182e-32, 3.887), (1.035e-15, 7.008e-32, 4.663), (1.228e-15, 1.129e-31, 5.531), (9.157e-16, 0.8493, 4.124), (9.953e-16, 1.43, 4.73), (0.9414, -3.613e-08, 4.932), (1.567, -7.742e-08, 5.545), (0.3976, -0.5375, 6.216), (0.2188, -0.3386, 5.85), (-0.06822, 0.3011, 5.695), (-0.07874, 0.4822, 5.901)], [(0, 1), (1, 2), (2, 3), (3, 4), (1, 5), (5, 6), (2, 7), (7, 8), (3, 9), (9, 10), (4, 11), (11, 12), (12, 13), (11, 14), (14, 15), (12, 16), (16, 17), (19, 18), (13, 19), (13, 20), (20, 21)], [])
_uv = me_x_1.uv_layers.new(name='UVMap')
_uv.uv.foreach_set('vector', [])
me_x_1.update()
me_ico_006 = bpy.data.meshes.new('ทรงกลม Ico.006')
me_ico_006.from_pydata([(0.0, 0.0, -1.0), (0.7236, -0.5257, -0.4472), (-0.2764, -0.8506, -0.4472), (-0.8944, 0.0, -0.4472), (-0.2764, 0.8506, -0.4472), (0.7236, 0.5257, -0.4472), (0.2764, -0.8506, 0.4472), (-0.7236, -0.5257, 0.4472), (-0.7236, 0.5257, 0.4472), (0.2764, 0.8506, 0.4472), (0.8944, 0.0, 0.4472), (0.0, 0.0, 1.0), (1.576, -2.308, -0.4343), (2.264, -2.804, -1.538), (2.702, -3.104, -0.2518), (2.511, -1.978, 0.5422), (1.954, -0.9811, -0.2528), (1.801, -1.491, -1.538), (3.623, -2.78, -1.243), (3.776, -2.27, 0.04243), (3.314, -0.958, 0.04182), (2.875, -0.6571, -1.244), (3.067, -1.783, -2.038), (4.001, -1.454, -1.061), (2.47, -2.701, 0.07572), (3.582, -1.781, -0.4675), (3.524, -3.26, -0.9021), (3.081, -4.097, 0.3149), (2.865, -3.136, 1.502), (3.175, -1.705, 1.018), (4.88, -2.608, -0.5642), (4.57, -4.04, -0.08061), (4.163, -3.963, 1.405), (4.222, -2.485, 1.84), (4.665, -1.647, 0.6225), (5.276, -3.043, 0.8617), (2.983, -1.003, 0.5451), (3.3, -1.714, 0.5463), (3.367, -1.257, 1.172), (3.464, -0.5247, 0.9263), (3.456, -0.5295, 0.1482), (3.354, -1.264, -0.08664), (3.976, -1.675, 0.9282), (4.078, -0.9399, 1.163), (4.133, -0.4906, 0.5301), (4.065, -0.9477, -0.09592), (3.968, -1.68, 0.1501), (4.45, -1.201, 0.5313), (0.9915, 0.3031, 0.2266), (1.162, -0.6257, -0.4173), (1.039, -0.7294, 0.7143), (1.558, 0.1606, 1.209), (2.002, 0.8144, 0.3831), (1.757, 0.3284, -0.6219), (1.834, -1.342, 0.1672), (2.078, -0.8563, 1.172), (2.673, 0.09786, 0.9675), (2.796, 0.2016, -0.164), (2.277, -0.6885, -0.6587), (2.844, -0.831, 0.3237), (-0.345, -2.367, 1.002), (0.3238, -3.416, 0.3198), (-0.1212, -3.608, 1.654), (0.07056, -2.391, 2.359), (0.6341, -1.448, 1.461), (0.7906, -2.081, 0.2006), (1.153, -4.089, 1.255), (0.9963, -3.455, 2.515), (1.463, -2.121, 2.396), (1.908, -1.929, 1.062), (1.716, -3.146, 0.3567), (2.132, -3.17, 1.713), (0.02967, -2.089, 2.692), (-0.3357, -1.181, 2.101), (0.6768, -1.652, 1.857), (1.158, -1.984, 2.839), (0.4432, -1.718, 3.691), (-0.4801, -1.222, 3.234), (0.567, -0.5143, 1.884), (1.49, -1.01, 2.34), (1.346, -1.051, 3.473), (0.3334, -0.5805, 3.718), (-0.148, -0.2486, 2.735), (0.9805, -0.1432, 2.883)], [], [(0, 1, 2), (1, 0, 5), (0, 2, 3), (0, 3, 4), (0, 4, 5), (1, 5, 10), (2, 1, 6), (3, 2, 7), (4, 3, 8), (5, 4, 9), (1, 10, 6), (2, 6, 7), (3, 7, 8), (4, 8, 9), (5, 9, 10), (6, 10, 11), (7, 6, 11), (8, 7, 11), (9, 8, 11), (10, 9, 11), (12, 13, 14), (13, 12, 17), (12, 14, 15), (12, 15, 16), (12, 16, 17), (13, 17, 22), (14, 13, 18), (15, 14, 19), (16, 15, 20), (17, 16, 21), (13, 22, 18), (14, 18, 19), (15, 19, 20), (16, 20, 21), (17, 21, 22), (18, 22, 23), (19, 18, 23), (20, 19, 23), (21, 20, 23), (22, 21, 23), (24, 25, 26), (25, 24, 29), (24, 26, 27), (24, 27, 28), (24, 28, 29), (25, 29, 34), (26, 25, 30), (27, 26, 31), (28, 27, 32), (29, 28, 33), (25, 34, 30), (26, 30, 31), (27, 31, 32), (28, 32, 33), (29, 33, 34), (30, 34, 35), (31, 30, 35), (32, 31, 35), (33, 32, 35), (34, 33, 35), (36, 37, 38), (37, 36, 41), (36, 38, 39), (36, 39, 40), (36, 40, 41), (37, 41, 46), (38, 37, 42), (39, 38, 43), (40, 39, 44), (41, 40, 45), (37, 46, 42), (38, 42, 43), (39, 43, 44), (40, 44, 45), (41, 45, 46), (42, 46, 47), (43, 42, 47), (44, 43, 47), (45, 44, 47), (46, 45, 47), (48, 49, 50), (49, 48, 53), (48, 50, 51), (48, 51, 52), (48, 52, 53), (49, 53, 58), (50, 49, 54), (51, 50, 55), (52, 51, 56), (53, 52, 57), (49, 58, 54), (50, 54, 55), (51, 55, 56), (52, 56, 57), (53, 57, 58), (54, 58, 59), (55, 54, 59), (56, 55, 59), (57, 56, 59), (58, 57, 59), (60, 61, 62), (61, 60, 65), (60, 62, 63), (60, 63, 64), (60, 64, 65), (61, 65, 70), (62, 61, 66), (63, 62, 67), (64, 63, 68), (65, 64, 69), (61, 70, 66), (62, 66, 67), (63, 67, 68), (64, 68, 69), (65, 69, 70), (66, 70, 71), (67, 66, 71), (68, 67, 71), (69, 68, 71), (70, 69, 71), (72, 73, 74), (73, 72, 77), (72, 74, 75), (72, 75, 76), (72, 76, 77), (73, 77, 82), (74, 73, 78), (75, 74, 79), (76, 75, 80), (77, 76, 81), (73, 82, 78), (74, 78, 79), (75, 79, 80), (76, 80, 81), (77, 81, 82), (78, 82, 83), (79, 78, 83), (80, 79, 83), (81, 80, 83), (82, 81, 83)])
_uv = me_ico_006.uv_layers.new(name='UVMap')
_uv.uv.foreach_set('vector', [0.1818, 0.0, 0.2727, 0.1575, 0.09091, 0.1575, 0.2727, 0.1575, 0.3636, 0.0, 0.4545, 0.1575, 0.9091, 0.0, 1.0, 0.1575, 0.8182, 0.1575, 0.7273, 0.0, 0.8182, 0.1575, 0.6364, 0.1575, 0.5455, 0.0, 0.6364, 0.1575, 0.4545, 0.1575, 0.2727, 0.1575, 0.4545, 0.1575, 0.3636, 0.3149, 0.09091, 0.1575, 0.2727, 0.1575, 0.1818, 0.3149, 0.8182, 0.1575, 1.0, 0.1575, 0.9091, 0.3149, 0.6364, 0.1575, 0.8182, 0.1575, 0.7273, 0.3149, 0.4545, 0.1575, 0.6364, 0.1575, 0.5455, 0.3149, 0.2727, 0.1575, 0.3636, 0.3149, 0.1818, 0.3149, 0.09091, 0.1575, 0.1818, 0.3149, 0.0, 0.3149, 0.8182, 0.1575, 0.9091, 0.3149, 0.7273, 0.3149, 0.6364, 0.1575, 0.7273, 0.3149, 0.5455, 0.3149, 0.4545, 0.1575, 0.5455, 0.3149, 0.3636, 0.3149, 0.1818, 0.3149, 0.3636, 0.3149, 0.2727, 0.4724, 0.0, 0.3149, 0.1818, 0.3149, 0.09091, 0.4724, 0.7273, 0.3149, 0.9091, 0.3149, 0.8182, 0.4724, 0.5455, 0.3149, 0.7273, 0.3149, 0.6364, 0.4724, 0.3636, 0.3149, 0.5455, 0.3149, 0.4545, 0.4724, 0.1818, 0.0, 0.2727, 0.1575, 0.09091, 0.1575, 0.2727, 0.1575, 0.3636, 0.0, 0.4545, 0.1575, 0.9091, 0.0, 1.0, 0.1575, 0.8182, 0.1575, 0.7273, 0.0, 0.8182, 0.1575, 0.6364, 0.1575, 0.5455, 0.0, 0.6364, 0.1575, 0.4545, 0.1575, 0.2727, 0.1575, 0.4545, 0.1575, 0.3636, 0.3149, 0.09091, 0.1575, 0.2727, 0.1575, 0.1818, 0.3149, 0.8182, 0.1575, 1.0, 0.1575, 0.9091, 0.3149, 0.6364, 0.1575, 0.8182, 0.1575, 0.7273, 0.3149, 0.4545, 0.1575, 0.6364, 0.1575, 0.5455, 0.3149, 0.2727, 0.1575, 0.3636, 0.3149, 0.1818, 0.3149, 0.09091, 0.1575, 0.1818, 0.3149, 0.0, 0.3149, 0.8182, 0.1575, 0.9091, 0.3149, 0.7273, 0.3149, 0.6364, 0.1575, 0.7273, 0.3149, 0.5455, 0.3149, 0.4545, 0.1575, 0.5455, 0.3149, 0.3636, 0.3149, 0.1818, 0.3149, 0.3636, 0.3149, 0.2727, 0.4724, 0.0, 0.3149, 0.1818, 0.3149, 0.09091, 0.4724, 0.7273, 0.3149, 0.9091, 0.3149, 0.8182, 0.4724, 0.5455, 0.3149, 0.7273, 0.3149, 0.6364, 0.4724, 0.3636, 0.3149, 0.5455, 0.3149, 0.4545, 0.4724, 0.1818, 0.0, 0.2727, 0.1575, 0.09091, 0.1575, 0.2727, 0.1575, 0.3636, 0.0, 0.4545, 0.1575, 0.9091, 0.0, 1.0, 0.1575, 0.8182, 0.1575, 0.7273, 0.0, 0.8182, 0.1575, 0.6364, 0.1575, 0.5455, 0.0, 0.6364, 0.1575, 0.4545, 0.1575, 0.2727, 0.1575, 0.4545, 0.1575, 0.3636, 0.3149, 0.09091, 0.1575, 0.2727, 0.1575, 0.1818, 0.3149, 0.8182, 0.1575, 1.0, 0.1575, 0.9091, 0.3149, 0.6364, 0.1575, 0.8182, 0.1575, 0.7273, 0.3149, 0.4545, 0.1575, 0.6364, 0.1575, 0.5455, 0.3149, 0.2727, 0.1575, 0.3636, 0.3149, 0.1818, 0.3149, 0.09091, 0.1575, 0.1818, 0.3149, 0.0, 0.3149, 0.8182, 0.1575, 0.9091, 0.3149, 0.7273, 0.3149, 0.6364, 0.1575, 0.7273, 0.3149, 0.5455, 0.3149, 0.4545, 0.1575, 0.5455, 0.3149, 0.3636, 0.3149, 0.1818, 0.3149, 0.3636, 0.3149, 0.2727, 0.4724, 0.0, 0.3149, 0.1818, 0.3149, 0.09091, 0.4724, 0.7273, 0.3149, 0.9091, 0.3149, 0.8182, 0.4724, 0.5455, 0.3149, 0.7273, 0.3149, 0.6364, 0.4724, 0.3636, 0.3149, 0.5455, 0.3149, 0.4545, 0.4724, 0.1818, 0.0, 0.2727, 0.1575, 0.09091, 0.1575, 0.2727, 0.1575, 0.3636, 0.0, 0.4545, 0.1575, 0.9091, 0.0, 1.0, 0.1575, 0.8182, 0.1575, 0.7273, 0.0, 0.8182, 0.1575, 0.6364, 0.1575, 0.5455, 0.0, 0.6364, 0.1575, 0.4545, 0.1575, 0.2727, 0.1575, 0.4545, 0.1575, 0.3636, 0.3149, 0.09091, 0.1575, 0.2727, 0.1575, 0.1818, 0.3149, 0.8182, 0.1575, 1.0, 0.1575, 0.9091, 0.3149, 0.6364, 0.1575, 0.8182, 0.1575, 0.7273, 0.3149, 0.4545, 0.1575, 0.6364, 0.1575, 0.5455, 0.3149, 0.2727, 0.1575, 0.3636, 0.3149, 0.1818, 0.3149, 0.09091, 0.1575, 0.1818, 0.3149, 0.0, 0.3149, 0.8182, 0.1575, 0.9091, 0.3149, 0.7273, 0.3149, 0.6364, 0.1575, 0.7273, 0.3149, 0.5455, 0.3149, 0.4545, 0.1575, 0.5455, 0.3149, 0.3636, 0.3149, 0.1818, 0.3149, 0.3636, 0.3149, 0.2727, 0.4724, 0.0, 0.3149, 0.1818, 0.3149, 0.09091, 0.4724, 0.7273, 0.3149, 0.9091, 0.3149, 0.8182, 0.4724, 0.5455, 0.3149, 0.7273, 0.3149, 0.6364, 0.4724, 0.3636, 0.3149, 0.5455, 0.3149, 0.4545, 0.4724, 0.1818, 0.0, 0.2727, 0.1575, 0.09091, 0.1575, 0.2727, 0.1575, 0.3636, 0.0, 0.4545, 0.1575, 0.9091, 0.0, 1.0, 0.1575, 0.8182, 0.1575, 0.7273, 0.0, 0.8182, 0.1575, 0.6364, 0.1575, 0.5455, 0.0, 0.6364, 0.1575, 0.4545, 0.1575, 0.2727, 0.1575, 0.4545, 0.1575, 0.3636, 0.3149, 0.09091, 0.1575, 0.2727, 0.1575, 0.1818, 0.3149, 0.8182, 0.1575, 1.0, 0.1575, 0.9091, 0.3149, 0.6364, 0.1575, 0.8182, 0.1575, 0.7273, 0.3149, 0.4545, 0.1575, 0.6364, 0.1575, 0.5455, 0.3149, 0.2727, 0.1575, 0.3636, 0.3149, 0.1818, 0.3149, 0.09091, 0.1575, 0.1818, 0.3149, 0.0, 0.3149, 0.8182, 0.1575, 0.9091, 0.3149, 0.7273, 0.3149, 0.6364, 0.1575, 0.7273, 0.3149, 0.5455, 0.3149, 0.4545, 0.1575, 0.5455, 0.3149, 0.3636, 0.3149, 0.1818, 0.3149, 0.3636, 0.3149, 0.2727, 0.4724, 0.0, 0.3149, 0.1818, 0.3149, 0.09091, 0.4724, 0.7273, 0.3149, 0.9091, 0.3149, 0.8182, 0.4724, 0.5455, 0.3149, 0.7273, 0.3149, 0.6364, 0.4724, 0.3636, 0.3149, 0.5455, 0.3149, 0.4545, 0.4724, 0.1818, 0.0, 0.2727, 0.1575, 0.09091, 0.1575, 0.2727, 0.1575, 0.3636, 0.0, 0.4545, 0.1575, 0.9091, 0.0, 1.0, 0.1575, 0.8182, 0.1575, 0.7273, 0.0, 0.8182, 0.1575, 0.6364, 0.1575, 0.5455, 0.0, 0.6364, 0.1575, 0.4545, 0.1575, 0.2727, 0.1575, 0.4545, 0.1575, 0.3636, 0.3149, 0.09091, 0.1575, 0.2727, 0.1575, 0.1818, 0.3149, 0.8182, 0.1575, 1.0, 0.1575, 0.9091, 0.3149, 0.6364, 0.1575, 0.8182, 0.1575, 0.7273, 0.3149, 0.4545, 0.1575, 0.6364, 0.1575, 0.5455, 0.3149, 0.2727, 0.1575, 0.3636, 0.3149, 0.1818, 0.3149, 0.09091, 0.1575, 0.1818, 0.3149, 0.0, 0.3149, 0.8182, 0.1575, 0.9091, 0.3149, 0.7273, 0.3149, 0.6364, 0.1575, 0.7273, 0.3149, 0.5455, 0.3149, 0.4545, 0.1575, 0.5455, 0.3149, 0.3636, 0.3149, 0.1818, 0.3149, 0.3636, 0.3149, 0.2727, 0.4724, 0.0, 0.3149, 0.1818, 0.3149, 0.09091, 0.4724, 0.7273, 0.3149, 0.9091, 0.3149, 0.8182, 0.4724, 0.5455, 0.3149, 0.7273, 0.3149, 0.6364, 0.4724, 0.3636, 0.3149, 0.5455, 0.3149, 0.4545, 0.4724, 0.1818, 0.0, 0.2727, 0.1575, 0.09091, 0.1575, 0.2727, 0.1575, 0.3636, 0.0, 0.4545, 0.1575, 0.9091, 0.0, 1.0, 0.1575, 0.8182, 0.1575, 0.7273, 0.0, 0.8182, 0.1575, 0.6364, 0.1575, 0.5455, 0.0, 0.6364, 0.1575, 0.4545, 0.1575, 0.2727, 0.1575, 0.4545, 0.1575, 0.3636, 0.3149, 0.09091, 0.1575, 0.2727, 0.1575, 0.1818, 0.3149, 0.8182, 0.1575, 1.0, 0.1575, 0.9091, 0.3149, 0.6364, 0.1575, 0.8182, 0.1575, 0.7273, 0.3149, 0.4545, 0.1575, 0.6364, 0.1575, 0.5455, 0.3149, 0.2727, 0.1575, 0.3636, 0.3149, 0.1818, 0.3149, 0.09091, 0.1575, 0.1818, 0.3149, 0.0, 0.3149, 0.8182, 0.1575, 0.9091, 0.3149, 0.7273, 0.3149, 0.6364, 0.1575, 0.7273, 0.3149, 0.5455, 0.3149, 0.4545, 0.1575, 0.5455, 0.3149, 0.3636, 0.3149, 0.1818, 0.3149, 0.3636, 0.3149, 0.2727, 0.4724, 0.0, 0.3149, 0.1818, 0.3149, 0.09091, 0.4724, 0.7273, 0.3149, 0.9091, 0.3149, 0.8182, 0.4724, 0.5455, 0.3149, 0.7273, 0.3149, 0.6364, 0.4724, 0.3636, 0.3149, 0.5455, 0.3149, 0.4545, 0.4724])
me_ico_006.update()

# ---- objects
ob_x = bpy.data.objects.new('ทรงกระบอก', me_x)
ob_x_1 = bpy.data.objects.new('ต้นไม้', me_x_1)
ob_ico_006 = bpy.data.objects.new('ทรงกลม Ico.006', me_ico_006)

# ---- transforms, parenting, visibility, modifiers, constraints
ob_x.location = (0.0, 0.0, 0.0)
ob_x_1.location = (0.01844, 0.0, 2.37)
_m = ob_x_1.modifiers.new('Skin', 'SKIN')
ob_ico_006.location = (0.93, 1.663, 4.949)
ob_ico_006.rotation_euler = (-2.527, -1.325, 2.841)
ob_ico_006.scale = (1.026, 1.026, 1.026)

# ---- collection membership
col_collection.objects.link(ob_x)
col_collection.objects.link(ob_x_1)
col_collection.objects.link(ob_ico_006)

# ---- scene / render settings (as saved in the file)
scene.frame_start = 1; scene.frame_end = 250; scene.frame_set(0)
scene.render.engine = 'BLENDER_EEVEE_NEXT'
bpy.context.view_layer.update()

# ---- added for rendering (the .blend has no active camera and no usable light): camera, sun
cam_auto = bpy.data.cameras.new('AutoCamera')
cam_auto.lens = 50.0
cam_auto.sensor_width = 36.0
cam_auto.clip_end = 1000.0
ob_auto_camera = bpy.data.objects.new('AutoCamera', cam_auto)
scene.collection.objects.link(ob_auto_camera)
ob_auto_camera.location = (15.3228, -18.2946, 17.2823)
ob_auto_camera.rotation_euler = (1.09748, -7.21219e-08, 0.694738)
scene.camera = ob_auto_camera
light_auto_sun = bpy.data.lights.new('AutoSun', 'SUN')
light_auto_sun.energy = 3.0
light_auto_sun.angle = 0.0523599
ob_auto_sun = bpy.data.objects.new('AutoSun', light_auto_sun)
scene.collection.objects.link(ob_auto_sun)
ob_auto_sun.rotation_euler = (0.872665, 0.174533, 0.523599)
bpy.context.view_layer.update()
